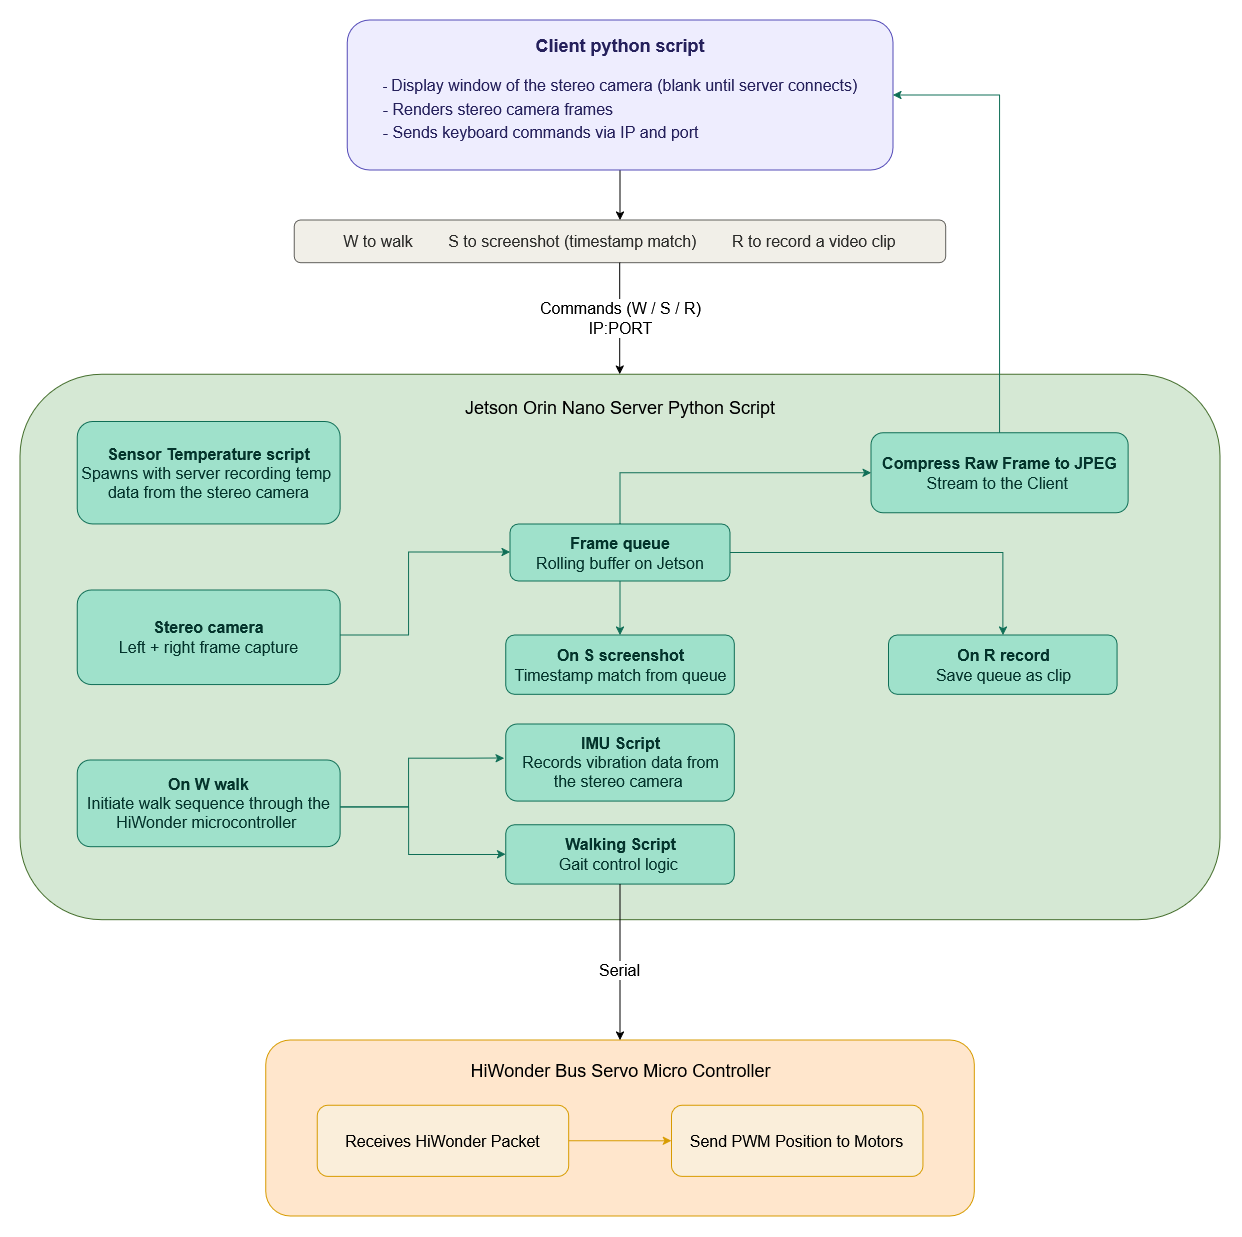

The diagram above was exported from draw.io. Its source (the exported page's mxGraphModel, read from the mxfile embedded in the PNG):
<mxGraphModel dx="2775" dy="679" grid="1" gridSize="10" guides="1" tooltips="1" connect="1" arrows="1" fold="1" page="1" pageScale="1" pageWidth="2336" pageHeight="1654" math="0" shadow="0">
  <root>
    <mxCell id="0" />
    <mxCell id="1" parent="0" />
    <mxCell id="IS2Ik8PFp-poiW5PFjnj-46" connectable="0" parent="1" style="group" value="" vertex="1">
      <mxGeometry height="1190" width="1200" x="-290" y="100" as="geometry" />
    </mxCell>
    <mxCell id="IS2Ik8PFp-poiW5PFjnj-43" parent="IS2Ik8PFp-poiW5PFjnj-46" style="rounded=1;whiteSpace=wrap;html=1;strokeColor=#446E2C;fillColor=#D5E8D4;" value="&lt;div&gt;&lt;font style=&quot;color: light-dark(rgb(0, 0, 0), rgb(205, 238, 231)); font-size: 18px;&quot;&gt;Jetson Orin Nano Server Python Script&lt;/font&gt;&lt;/div&gt;&lt;div&gt;&lt;font style=&quot;color: light-dark(rgb(0, 0, 0), rgb(205, 238, 231));&quot; size=&quot;3&quot;&gt;&lt;br&gt;&lt;/font&gt;&lt;/div&gt;&lt;div&gt;&lt;font style=&quot;color: rgba(0, 0, 0, 0);&quot; size=&quot;3&quot;&gt;&lt;br&gt;&lt;/font&gt;&lt;/div&gt;&lt;div&gt;&lt;font style=&quot;color: rgba(0, 0, 0, 0);&quot; size=&quot;3&quot;&gt;&lt;br&gt;&lt;/font&gt;&lt;/div&gt;&lt;div&gt;&lt;font style=&quot;color: rgba(0, 0, 0, 0);&quot; size=&quot;3&quot;&gt;&lt;br&gt;&lt;/font&gt;&lt;/div&gt;&lt;div&gt;&lt;font style=&quot;color: rgba(0, 0, 0, 0);&quot; size=&quot;3&quot;&gt;&lt;br&gt;&lt;/font&gt;&lt;/div&gt;&lt;div&gt;&lt;font style=&quot;color: rgba(0, 0, 0, 0);&quot; size=&quot;3&quot;&gt;&lt;br&gt;&lt;/font&gt;&lt;/div&gt;&lt;div&gt;&lt;font style=&quot;color: rgba(0, 0, 0, 0);&quot; size=&quot;3&quot;&gt;&lt;br&gt;&lt;/font&gt;&lt;/div&gt;&lt;div&gt;&lt;font style=&quot;color: rgba(0, 0, 0, 0);&quot; size=&quot;3&quot;&gt;&lt;br&gt;&lt;/font&gt;&lt;/div&gt;&lt;div&gt;&lt;font style=&quot;color: rgba(0, 0, 0, 0);&quot; size=&quot;3&quot;&gt;&lt;br&gt;&lt;/font&gt;&lt;/div&gt;&lt;div&gt;&lt;font style=&quot;color: rgba(0, 0, 0, 0);&quot; size=&quot;3&quot;&gt;&lt;br&gt;&lt;/font&gt;&lt;/div&gt;&lt;div&gt;&lt;font style=&quot;color: rgba(0, 0, 0, 0);&quot; size=&quot;3&quot;&gt;&lt;br&gt;&lt;/font&gt;&lt;/div&gt;&lt;div&gt;&lt;font style=&quot;color: rgba(0, 0, 0, 0);&quot; size=&quot;3&quot;&gt;&lt;br&gt;&lt;/font&gt;&lt;/div&gt;&lt;div&gt;&lt;font style=&quot;color: rgba(0, 0, 0, 0);&quot; size=&quot;3&quot;&gt;&lt;br&gt;&lt;/font&gt;&lt;/div&gt;&lt;div&gt;&lt;font style=&quot;color: rgba(0, 0, 0, 0);&quot; size=&quot;3&quot;&gt;&lt;br&gt;&lt;/font&gt;&lt;/div&gt;&lt;div&gt;&lt;font style=&quot;color: rgba(0, 0, 0, 0);&quot; size=&quot;3&quot;&gt;&lt;br&gt;&lt;/font&gt;&lt;/div&gt;&lt;div&gt;&lt;font style=&quot;color: rgba(0, 0, 0, 0);&quot; size=&quot;3&quot;&gt;&lt;br&gt;&lt;/font&gt;&lt;/div&gt;&lt;div&gt;&lt;font style=&quot;color: rgba(0, 0, 0, 0);&quot; size=&quot;3&quot;&gt;&lt;br&gt;&lt;/font&gt;&lt;/div&gt;&lt;div&gt;&lt;font style=&quot;color: rgba(0, 0, 0, 0);&quot; size=&quot;3&quot;&gt;&lt;br&gt;&lt;/font&gt;&lt;/div&gt;&lt;div&gt;&lt;font style=&quot;color: rgba(0, 0, 0, 0);&quot; size=&quot;3&quot;&gt;&lt;br&gt;&lt;/font&gt;&lt;/div&gt;&lt;div&gt;&lt;font style=&quot;color: rgba(0, 0, 0, 0);&quot; size=&quot;3&quot;&gt;&lt;br&gt;&lt;/font&gt;&lt;/div&gt;&lt;div&gt;&lt;font style=&quot;color: rgba(0, 0, 0, 0);&quot; size=&quot;3&quot;&gt;&lt;br&gt;&lt;/font&gt;&lt;/div&gt;&lt;div&gt;&lt;font style=&quot;color: rgba(0, 0, 0, 0);&quot; size=&quot;3&quot;&gt;&lt;br&gt;&lt;/font&gt;&lt;/div&gt;&lt;div&gt;&lt;font style=&quot;color: rgba(0, 0, 0, 0);&quot; size=&quot;3&quot;&gt;&lt;br&gt;&lt;/font&gt;&lt;/div&gt;&lt;div&gt;&lt;font style=&quot;color: rgba(0, 0, 0, 0);&quot; size=&quot;3&quot;&gt;&lt;br&gt;&lt;/font&gt;&lt;/div&gt;&lt;div&gt;&lt;font style=&quot;color: rgba(0, 0, 0, 0);&quot; size=&quot;3&quot;&gt;&lt;br&gt;&lt;/font&gt;&lt;/div&gt;" vertex="1">
      <mxGeometry height="545.4354669464848" width="1200" y="354.1469045120672" as="geometry" />
    </mxCell>
    <mxCell id="IS2Ik8PFp-poiW5PFjnj-37" parent="IS2Ik8PFp-poiW5PFjnj-46" style="rounded=1;whiteSpace=wrap;html=1;fillColor=#ffe6cc;strokeColor=#d79b00;arcSize=14;" value="&lt;div&gt;&lt;font style=&quot;color: light-dark(rgb(0, 0, 0), rgb(255, 242, 204)); font-size: 18px;&quot;&gt;HiWonder Bus Servo Micro Controller&lt;/font&gt;&lt;/div&gt;&lt;div&gt;&lt;font size=&quot;3&quot;&gt;&lt;span style=&quot;color: rgba(0, 0, 0, 0);&quot;&gt;&lt;span style=&quot;color: rgba(0, 0, 0, 0);&quot;&gt;&lt;br&gt;&lt;/span&gt;&lt;/span&gt;&lt;/font&gt;&lt;/div&gt;&lt;div&gt;&lt;font size=&quot;3&quot;&gt;&lt;span style=&quot;color: rgba(0, 0, 0, 0);&quot;&gt;&lt;span style=&quot;color: rgba(0, 0, 0, 0);&quot;&gt;&lt;br&gt;&lt;/span&gt;&lt;/span&gt;&lt;/font&gt;&lt;/div&gt;&lt;div&gt;&lt;font size=&quot;3&quot;&gt;&lt;span style=&quot;color: rgba(0, 0, 0, 0);&quot;&gt;&lt;span style=&quot;color: rgba(0, 0, 0, 0);&quot;&gt;&lt;br&gt;&lt;/span&gt;&lt;/span&gt;&lt;/font&gt;&lt;/div&gt;&lt;div&gt;&lt;font size=&quot;3&quot;&gt;&lt;span style=&quot;color: rgba(0, 0, 0, 0);&quot;&gt;&lt;span style=&quot;color: rgba(0, 0, 0, 0);&quot;&gt;&lt;br&gt;&lt;/span&gt;&lt;/span&gt;&lt;/font&gt;&lt;/div&gt;&lt;div&gt;&lt;font size=&quot;3&quot;&gt;&lt;span style=&quot;color: rgba(0, 0, 0, 0);&quot;&gt;&lt;span style=&quot;color: rgba(0, 0, 0, 0);&quot;&gt;&lt;br&gt;&lt;/span&gt;&lt;/span&gt;&lt;/font&gt;&lt;/div&gt;&lt;div&gt;&lt;font size=&quot;3&quot;&gt;&lt;br&gt;&lt;/font&gt;&lt;/div&gt;" vertex="1">
      <mxGeometry height="176" width="708.57" x="245.72" y="1020" as="geometry" />
    </mxCell>
    <mxCell id="IS2Ik8PFp-poiW5PFjnj-3" edge="1" parent="IS2Ik8PFp-poiW5PFjnj-46" source="client" style="edgeStyle=orthogonalEdgeStyle;rounded=0;orthogonalLoop=1;jettySize=auto;html=1;entryX=0.5;entryY=0;entryDx=0;entryDy=0;" target="kbd">
      <mxGeometry relative="1" as="geometry" />
    </mxCell>
    <mxCell id="client" parent="IS2Ik8PFp-poiW5PFjnj-46" style="rounded=1;whiteSpace=wrap;html=1;fillColor=#EEEDFE;strokeColor=#534AB7;fontColor=#26215C;fontSize=13;verticalAlign=top;spacingTop=8;" value="&lt;div&gt;&lt;b&gt;&lt;font style=&quot;font-size: 18px;&quot;&gt;Client python script&lt;/font&gt;&lt;/b&gt;&lt;/div&gt;&lt;h2 align=&quot;left&quot;&gt;&lt;font style=&quot;color: rgb(38, 33, 92); font-size: 14px; font-weight: normal;&quot;&gt;- &lt;/font&gt;&lt;font style=&quot;font-size: 16px; font-weight: normal;&quot;&gt;&lt;font style=&quot;color: rgb(38, 33, 92);&quot;&gt;Display window of the stereo camera (blank until server connects)&lt;/font&gt;&lt;br&gt;&lt;font style=&quot;color: rgb(38, 33, 92);&quot;&gt;- Renders stereo camera frames&lt;/font&gt;&lt;br&gt;&lt;font style=&quot;color: rgb(38, 33, 92);&quot;&gt;- Sends keyboard commands via IP and port&lt;/font&gt;&lt;/font&gt;&lt;/h2&gt;" vertex="1">
      <mxGeometry height="150" width="545.72" x="327.14" as="geometry" />
    </mxCell>
    <mxCell id="kbd" parent="IS2Ik8PFp-poiW5PFjnj-46" style="rounded=1;whiteSpace=wrap;html=1;fillColor=#F1EFE8;strokeColor=#5F5E5A;fontColor=#2C2C2A;fontSize=11;" value="&lt;font style=&quot;font-size: 16px;&quot;&gt;W to walk&amp;nbsp; &amp;nbsp; &amp;nbsp; &amp;nbsp; S to screenshot (timestamp match)&amp;nbsp; &amp;nbsp; &amp;nbsp; &amp;nbsp; R to record a video clip&lt;/font&gt;" vertex="1">
      <mxGeometry height="42.686253934942286" width="651.4285714285716" x="274.28571428571433" y="200.00209863588668" as="geometry" />
    </mxCell>
    <mxCell id="edge-cmd" edge="1" parent="IS2Ik8PFp-poiW5PFjnj-46" style="edgeStyle=orthogonalEdgeStyle;html=1;strokeColor=default;fontSize=11;exitX=0.5;exitY=1;exitDx=0;exitDy=0;" value="&lt;div&gt;&lt;font style=&quot;font-size: 16px;&quot;&gt;Commands (W / S / R)&lt;/font&gt;&lt;/div&gt;&lt;div&gt;&lt;font size=&quot;3&quot;&gt;IP:PORT&lt;/font&gt;&lt;/div&gt;">
      <mxGeometry relative="1" as="geometry">
        <mxPoint x="599.7" y="242.6883525708289" as="sourcePoint" />
        <mxPoint x="599.7" y="354.1469045120672" as="targetPoint" />
      </mxGeometry>
    </mxCell>
    <mxCell id="camera" parent="IS2Ik8PFp-poiW5PFjnj-46" style="rounded=1;whiteSpace=wrap;html=1;fillColor=#9FE1CB;strokeColor=#0F6E56;fontColor=#04342C;fontSize=13;" value="&lt;font style=&quot;font-size: 16px;&quot;&gt;&lt;b&gt;Stereo camera&lt;/b&gt;&lt;br&gt;&lt;font&gt;Left + right frame capture&lt;/font&gt;&lt;/font&gt;" vertex="1">
      <mxGeometry height="94.56" width="262.86" x="57.14" y="570" as="geometry" />
    </mxCell>
    <mxCell id="temp" parent="IS2Ik8PFp-poiW5PFjnj-46" style="rounded=1;whiteSpace=wrap;html=1;fillColor=#9FE1CB;strokeColor=#0F6E56;fontColor=#04342C;fontSize=13;" value="&lt;font style=&quot;font-size: 16px;&quot;&gt;&lt;b&gt;Sensor Temperature script&lt;br&gt;&lt;/b&gt;&lt;/font&gt;&lt;div&gt;&lt;font size=&quot;3&quot;&gt;Spawns with server recording temp&amp;nbsp;&lt;/font&gt;&lt;/div&gt;&lt;div&gt;&lt;font size=&quot;3&quot;&gt;data from the stereo camera&lt;/font&gt;&lt;/div&gt;" vertex="1">
      <mxGeometry height="102.42" width="262.86" x="57.14" y="401.58" as="geometry" />
    </mxCell>
    <mxCell id="edge-cam-queue" edge="1" parent="IS2Ik8PFp-poiW5PFjnj-46" source="camera" style="edgeStyle=orthogonalEdgeStyle;html=1;strokeColor=#0F6E56;rounded=0;curved=0;" target="queue" value="">
      <mxGeometry relative="1" as="geometry">
        <Array as="points">
          <mxPoint x="388.5714285714286" y="615.0073452256034" />
          <mxPoint x="388.5714285714286" y="532.0062959076599" />
        </Array>
      </mxGeometry>
    </mxCell>
    <mxCell id="IS2Ik8PFp-poiW5PFjnj-30" edge="1" parent="IS2Ik8PFp-poiW5PFjnj-46" source="IS2Ik8PFp-poiW5PFjnj-18" style="edgeStyle=orthogonalEdgeStyle;rounded=0;orthogonalLoop=1;jettySize=auto;html=1;strokeColor=#0F6E56;entryX=-0.007;entryY=0.443;entryDx=0;entryDy=0;entryPerimeter=0;" target="IS2Ik8PFp-poiW5PFjnj-27">
      <mxGeometry relative="1" as="geometry">
        <Array as="points">
          <mxPoint x="388.5714285714286" y="786.938090241343" />
          <mxPoint x="388.5714285714286" y="738.3231899265478" />
          <mxPoint x="445.7142857142858" y="738.3231899265478" />
        </Array>
        <mxPoint x="445.7142857142858" y="733.5802728226652" as="targetPoint" />
      </mxGeometry>
    </mxCell>
    <mxCell id="IS2Ik8PFp-poiW5PFjnj-31" edge="1" parent="IS2Ik8PFp-poiW5PFjnj-46" style="edgeStyle=orthogonalEdgeStyle;rounded=0;orthogonalLoop=1;jettySize=auto;html=1;entryX=0;entryY=0.5;entryDx=0;entryDy=0;strokeColor=#0F6E56;" target="IS2Ik8PFp-poiW5PFjnj-21">
      <mxGeometry relative="1" as="geometry">
        <Array as="points">
          <mxPoint x="388.5714285714286" y="786.938090241343" />
          <mxPoint x="388.5714285714286" y="834.3672612801679" />
        </Array>
        <mxPoint x="285.7142857142857" y="786.938090241343" as="sourcePoint" />
      </mxGeometry>
    </mxCell>
    <mxCell id="IS2Ik8PFp-poiW5PFjnj-18" parent="IS2Ik8PFp-poiW5PFjnj-46" style="rounded=1;whiteSpace=wrap;html=1;fillColor=#9FE1CB;strokeColor=#0F6E56;fontColor=#04342C;fontSize=13;" value="&lt;font style=&quot;font-size: 16px;&quot;&gt;&lt;b&gt;On W walk&lt;/b&gt;&lt;br&gt;&lt;font&gt;Initiate walk sequence through the HiWonder microcontroller&amp;nbsp;&lt;/font&gt;&lt;/font&gt;" vertex="1">
      <mxGeometry height="86.71" width="262.86" x="57.14" y="740" as="geometry" />
    </mxCell>
    <mxCell id="IS2Ik8PFp-poiW5PFjnj-42" edge="1" parent="IS2Ik8PFp-poiW5PFjnj-46" source="IS2Ik8PFp-poiW5PFjnj-39" style="edgeStyle=orthogonalEdgeStyle;rounded=0;orthogonalLoop=1;jettySize=auto;html=1;entryX=0;entryY=0.5;entryDx=0;entryDy=0;fillColor=#ffe6cc;strokeColor=light-dark(#D79B00,#CC9E63);" target="IS2Ik8PFp-poiW5PFjnj-41">
      <mxGeometry relative="1" as="geometry" />
    </mxCell>
    <mxCell id="IS2Ik8PFp-poiW5PFjnj-39" parent="IS2Ik8PFp-poiW5PFjnj-46" style="rounded=1;whiteSpace=wrap;html=1;strokeColor=light-dark(#D79B00,#CC9E63);fillColor=#FAEEDA;" value="&lt;div&gt;&lt;font style=&quot;color: light-dark(rgb(0, 0, 0), rgb(255, 242, 204)); font-size: 16px;&quot;&gt;Receives HiWonder Packet&lt;/font&gt;&lt;/div&gt;" vertex="1">
      <mxGeometry height="71.14375655823714" width="251.42857142857147" x="297.14285714285717" y="1085.14259181532" as="geometry" />
    </mxCell>
    <mxCell id="IS2Ik8PFp-poiW5PFjnj-41" parent="IS2Ik8PFp-poiW5PFjnj-46" style="rounded=1;whiteSpace=wrap;html=1;strokeColor=light-dark(#D79B00,#CC9E63);fillColor=#FAEEDA;" value="&lt;div&gt;&lt;font style=&quot;color: light-dark(rgb(0, 0, 0), rgb(255, 242, 204)); font-size: 16px;&quot;&gt;Send PWM Position to Motors&lt;/font&gt;&lt;/div&gt;" vertex="1">
      <mxGeometry height="71.14375655823714" width="251.42857142857147" x="651.4285714285716" y="1085.14259181532" as="geometry" />
    </mxCell>
    <mxCell id="IS2Ik8PFp-poiW5PFjnj-47" connectable="0" parent="IS2Ik8PFp-poiW5PFjnj-46" style="group" value="" vertex="1">
      <mxGeometry height="450.5771248688353" width="640" x="485.7142857142858" y="413.4333683105981" as="geometry" />
    </mxCell>
    <mxCell id="screenshot" parent="IS2Ik8PFp-poiW5PFjnj-47" style="rounded=1;whiteSpace=wrap;html=1;fillColor=#9FE1CB;strokeColor=#0F6E56;fontColor=#04342C;fontSize=13;" value="&lt;font style=&quot;font-size: 16px;&quot;&gt;&lt;b&gt;On S screenshot&lt;/b&gt;&lt;br&gt;&lt;font&gt;Timestamp match from queue&lt;/font&gt;&lt;/font&gt;" vertex="1">
      <mxGeometry height="59.28646379853095" width="228.5714285714286" y="201.57397691500535" as="geometry" />
    </mxCell>
    <mxCell id="record" parent="IS2Ik8PFp-poiW5PFjnj-47" style="rounded=1;whiteSpace=wrap;html=1;fillColor=#9FE1CB;strokeColor=#0F6E56;fontColor=#04342C;fontSize=13;" value="&lt;font style=&quot;font-size: 16px;&quot;&gt;&lt;b&gt;On R record&lt;/b&gt;&lt;br&gt;&lt;font&gt;Save queue as clip&lt;/font&gt;&lt;/font&gt;" vertex="1">
      <mxGeometry height="59.28646379853095" width="228.5714285714286" x="382.8571428571429" y="201.57397691500535" as="geometry" />
    </mxCell>
    <mxCell id="IS2Ik8PFp-poiW5PFjnj-21" parent="IS2Ik8PFp-poiW5PFjnj-47" style="rounded=1;whiteSpace=wrap;html=1;fillColor=#9FE1CB;strokeColor=#0F6E56;fontColor=#04342C;fontSize=13;" value="&lt;font style=&quot;font-size: 16px;&quot;&gt;&lt;b&gt;Walking Script&lt;/b&gt;&lt;br&gt;&lt;font&gt;Gait control logic&amp;nbsp;&lt;/font&gt;&lt;/font&gt;" vertex="1">
      <mxGeometry height="59.28646379853095" width="228.5714285714286" y="391.2906610703044" as="geometry" />
    </mxCell>
    <mxCell id="IS2Ik8PFp-poiW5PFjnj-27" parent="IS2Ik8PFp-poiW5PFjnj-47" style="rounded=1;whiteSpace=wrap;html=1;fillColor=#9FE1CB;strokeColor=#0F6E56;fontColor=#04342C;fontSize=13;" value="&lt;font style=&quot;font-size: 16px;&quot;&gt;&lt;b&gt;IMU Script&lt;/b&gt;&lt;br&gt;&lt;/font&gt;&lt;div&gt;&lt;font size=&quot;3&quot;&gt;Records vibration data from the&amp;nbsp;stereo camera&amp;nbsp;&lt;/font&gt;&lt;/div&gt;" vertex="1">
      <mxGeometry height="77.07240293809024" width="228.5714285714286" y="290.50367261280167" as="geometry" />
    </mxCell>
    <mxCell id="IS2Ik8PFp-poiW5PFjnj-49" edge="1" parent="IS2Ik8PFp-poiW5PFjnj-46" source="IS2Ik8PFp-poiW5PFjnj-21" style="edgeStyle=orthogonalEdgeStyle;rounded=0;orthogonalLoop=1;jettySize=auto;html=1;entryX=0.5;entryY=0;entryDx=0;entryDy=0;" target="IS2Ik8PFp-poiW5PFjnj-37">
      <mxGeometry relative="1" as="geometry" />
    </mxCell>
    <mxCell id="IS2Ik8PFp-poiW5PFjnj-50" connectable="0" parent="IS2Ik8PFp-poiW5PFjnj-49" style="edgeLabel;html=1;align=center;verticalAlign=middle;resizable=0;points=[];" value="&lt;font style=&quot;font-size: 16px;&quot;&gt;Serial&lt;/font&gt;" vertex="1">
      <mxGeometry relative="1" x="0.1066" y="-1" as="geometry">
        <mxPoint as="offset" />
      </mxGeometry>
    </mxCell>
    <mxCell id="IS2Ik8PFp-poiW5PFjnj-59" edge="1" parent="IS2Ik8PFp-poiW5PFjnj-46" source="IS2Ik8PFp-poiW5PFjnj-10" style="edgeStyle=orthogonalEdgeStyle;rounded=0;orthogonalLoop=1;jettySize=auto;html=1;entryX=1;entryY=0.5;entryDx=0;entryDy=0;strokeColor=#0F6E56;" target="client">
      <mxGeometry relative="1" as="geometry" />
    </mxCell>
    <mxCell id="IS2Ik8PFp-poiW5PFjnj-10" parent="IS2Ik8PFp-poiW5PFjnj-46" style="rounded=1;whiteSpace=wrap;html=1;fillColor=#9FE1CB;strokeColor=#0F6E56;fontColor=#04342C;fontSize=13;" value="&lt;div&gt;&lt;font style=&quot;font-size: 16px;&quot;&gt;&lt;b&gt;Compress Raw Frame to JPEG&lt;/b&gt;&lt;/font&gt;&lt;/div&gt;&lt;font size=&quot;3&quot;&gt;Stream to the Client&amp;nbsp;&lt;/font&gt;" vertex="1">
      <mxGeometry height="80" width="257.14" x="851.0042857142857" y="412.7933683105981" as="geometry" />
    </mxCell>
    <mxCell id="IS2Ik8PFp-poiW5PFjnj-57" edge="1" parent="IS2Ik8PFp-poiW5PFjnj-46" source="queue" style="edgeStyle=orthogonalEdgeStyle;rounded=0;orthogonalLoop=1;jettySize=auto;html=1;entryX=0;entryY=0.5;entryDx=0;entryDy=0;strokeColor=#0F6E56;" target="IS2Ik8PFp-poiW5PFjnj-10">
      <mxGeometry relative="1" as="geometry">
        <Array as="points">
          <mxPoint x="600" y="453" />
        </Array>
      </mxGeometry>
    </mxCell>
    <mxCell id="queue" parent="IS2Ik8PFp-poiW5PFjnj-46" style="rounded=1;whiteSpace=wrap;html=1;fillColor=#9FE1CB;strokeColor=#0F6E56;fontColor=#04342C;fontSize=13;" value="&lt;font style=&quot;font-size: 16px;&quot;&gt;&lt;b&gt;Frame queue&lt;/b&gt;&lt;br&gt;&lt;font&gt;Rolling buffer on Jetson&lt;/font&gt;&lt;/font&gt;" vertex="1">
      <mxGeometry height="57" width="220" x="490.0042857142858" y="504.0033683105981" as="geometry" />
    </mxCell>
    <mxCell id="IS2Ik8PFp-poiW5PFjnj-14" edge="1" parent="IS2Ik8PFp-poiW5PFjnj-46" source="queue" style="edgeStyle=orthogonalEdgeStyle;rounded=0;orthogonalLoop=1;jettySize=auto;html=1;entryX=0.5;entryY=0;entryDx=0;entryDy=0;strokeColor=#0F6E56;" target="screenshot">
      <mxGeometry relative="1" as="geometry" />
    </mxCell>
    <mxCell id="edge-queue-record" edge="1" parent="IS2Ik8PFp-poiW5PFjnj-46" source="queue" style="edgeStyle=orthogonalEdgeStyle;html=1;strokeColor=#0F6E56;rounded=0;curved=0;" target="record" value="">
      <mxGeometry relative="1" as="geometry" />
    </mxCell>
  </root>
</mxGraphModel>